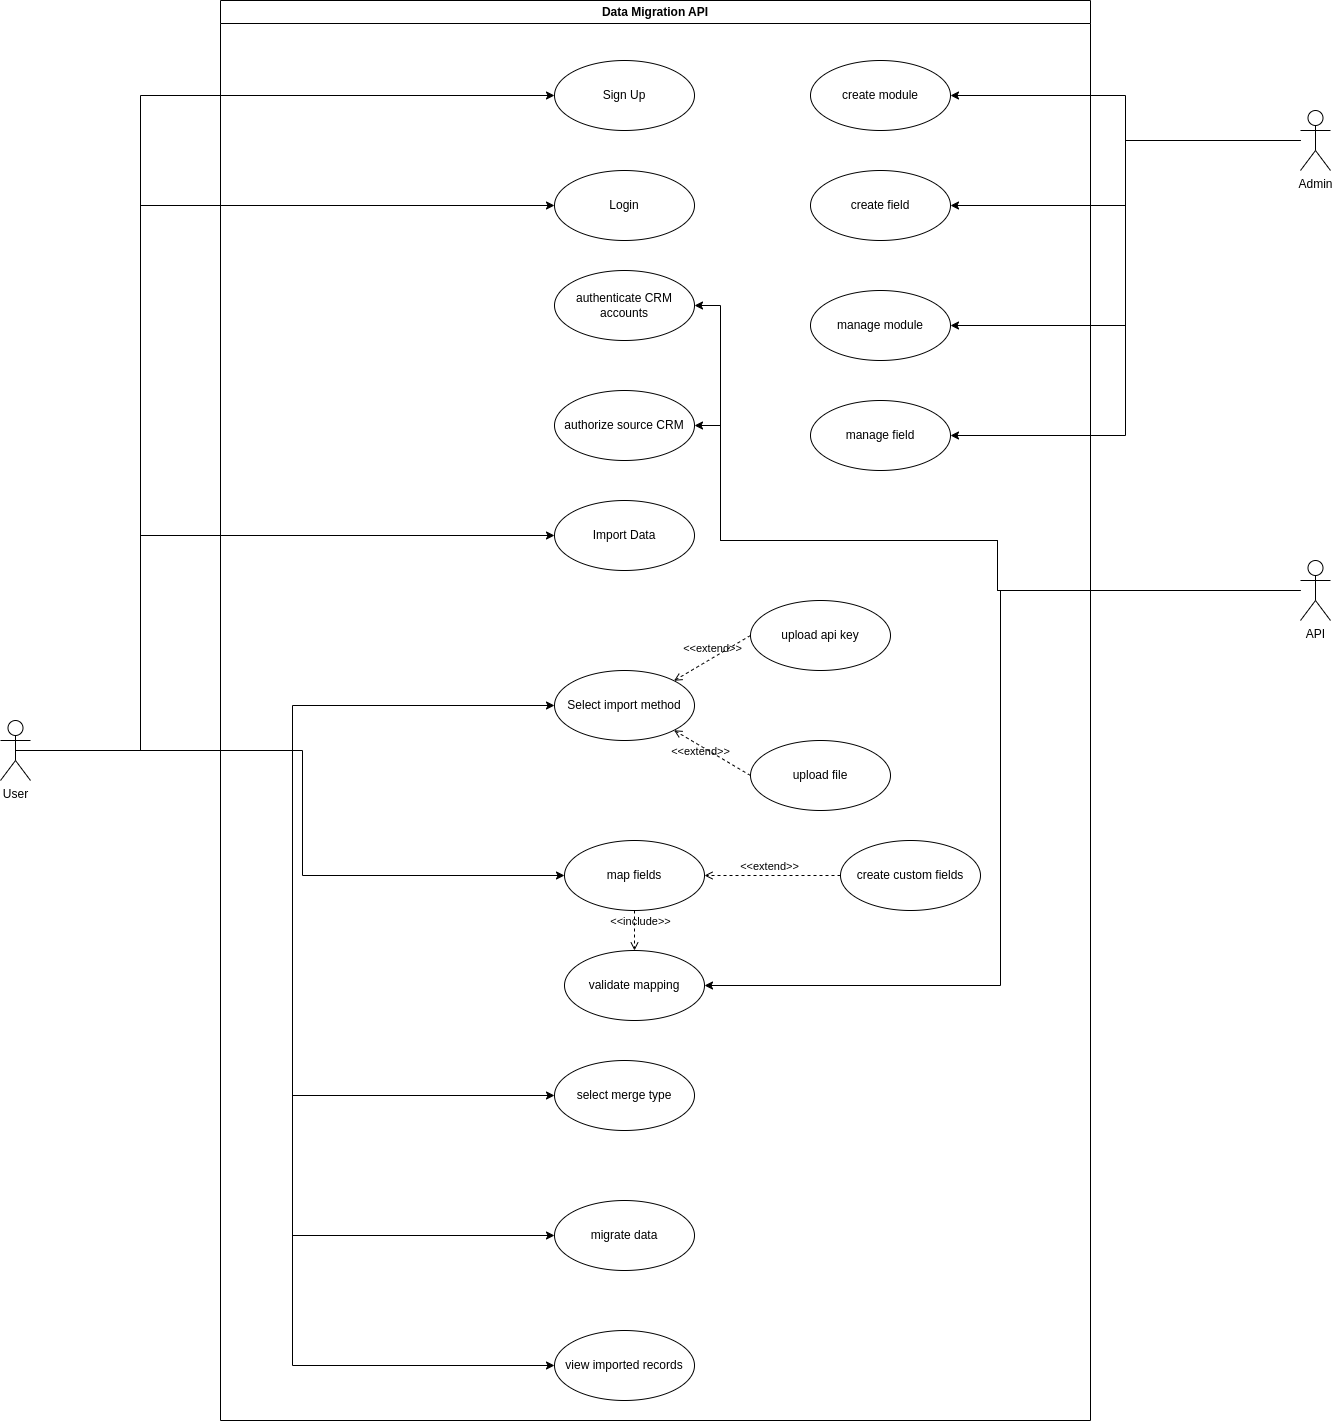

The diagram above was exported from draw.io. Its source (the exported page's mxGraphModel, read from the mxfile embedded in the PNG):
<mxGraphModel dx="2654" dy="2161" grid="1" gridSize="10" guides="1" tooltips="1" connect="1" arrows="1" fold="1" page="1" pageScale="1" pageWidth="827" pageHeight="1169" math="0" shadow="0">
  <root>
    <mxCell id="0" />
    <mxCell id="1" parent="0" />
    <mxCell id="IvGc5Er_GkNaYxskZCtO-27" style="edgeStyle=orthogonalEdgeStyle;rounded=0;orthogonalLoop=1;jettySize=auto;html=1;entryX=1;entryY=0.5;entryDx=0;entryDy=0;" edge="1" parent="1" source="fhk2a1aTALf1TP7ZkwEM-5" target="IvGc5Er_GkNaYxskZCtO-26">
      <mxGeometry relative="1" as="geometry">
        <Array as="points">
          <mxPoint x="697" y="230" />
          <mxPoint x="697" y="180" />
          <mxPoint x="420" y="180" />
          <mxPoint x="420" y="-55" />
        </Array>
      </mxGeometry>
    </mxCell>
    <mxCell id="IvGc5Er_GkNaYxskZCtO-29" style="edgeStyle=orthogonalEdgeStyle;rounded=0;orthogonalLoop=1;jettySize=auto;html=1;entryX=1;entryY=0.5;entryDx=0;entryDy=0;" edge="1" parent="1" source="fhk2a1aTALf1TP7ZkwEM-5" target="IvGc5Er_GkNaYxskZCtO-28">
      <mxGeometry relative="1" as="geometry">
        <mxPoint x="570" y="120" as="targetPoint" />
        <Array as="points">
          <mxPoint x="697" y="230" />
          <mxPoint x="697" y="180" />
          <mxPoint x="420" y="180" />
          <mxPoint x="420" y="65" />
        </Array>
      </mxGeometry>
    </mxCell>
    <mxCell id="IvGc5Er_GkNaYxskZCtO-31" style="edgeStyle=orthogonalEdgeStyle;rounded=0;orthogonalLoop=1;jettySize=auto;html=1;entryX=1;entryY=0.5;entryDx=0;entryDy=0;" edge="1" parent="1" source="fhk2a1aTALf1TP7ZkwEM-5" target="IvGc5Er_GkNaYxskZCtO-30">
      <mxGeometry relative="1" as="geometry">
        <Array as="points">
          <mxPoint x="700" y="230" />
          <mxPoint x="700" y="625" />
        </Array>
      </mxGeometry>
    </mxCell>
    <mxCell id="fhk2a1aTALf1TP7ZkwEM-5" value="&lt;div&gt;API&lt;/div&gt;" style="shape=umlActor;verticalLabelPosition=bottom;verticalAlign=top;html=1;outlineConnect=0;" parent="1" vertex="1">
      <mxGeometry x="1000" y="200" width="30" height="60" as="geometry" />
    </mxCell>
    <mxCell id="fhk2a1aTALf1TP7ZkwEM-29" value="Data Migration API" style="swimlane;whiteSpace=wrap;html=1;" parent="1" vertex="1">
      <mxGeometry x="-80" y="-360" width="870" height="1420" as="geometry" />
    </mxCell>
    <mxCell id="bRz9RuVTrUHcWu2kk5kK-14" value="Sign Up" style="ellipse;whiteSpace=wrap;html=1;" parent="fhk2a1aTALf1TP7ZkwEM-29" vertex="1">
      <mxGeometry x="334" y="60" width="140" height="70" as="geometry" />
    </mxCell>
    <mxCell id="bRz9RuVTrUHcWu2kk5kK-21" value="Login" style="ellipse;whiteSpace=wrap;html=1;" parent="fhk2a1aTALf1TP7ZkwEM-29" vertex="1">
      <mxGeometry x="334" y="170" width="140" height="70" as="geometry" />
    </mxCell>
    <mxCell id="IvGc5Er_GkNaYxskZCtO-26" value="authenticate CRM accounts" style="ellipse;whiteSpace=wrap;html=1;" vertex="1" parent="fhk2a1aTALf1TP7ZkwEM-29">
      <mxGeometry x="334" y="270" width="140" height="70" as="geometry" />
    </mxCell>
    <mxCell id="bRz9RuVTrUHcWu2kk5kK-3" style="edgeStyle=orthogonalEdgeStyle;rounded=0;orthogonalLoop=1;jettySize=auto;html=1;entryX=0;entryY=0.5;entryDx=0;entryDy=0;exitX=0.5;exitY=0.5;exitDx=0;exitDy=0;exitPerimeter=0;" parent="fhk2a1aTALf1TP7ZkwEM-29" source="fhk2a1aTALf1TP7ZkwEM-3" target="bRz9RuVTrUHcWu2kk5kK-2" edge="1">
      <mxGeometry relative="1" as="geometry">
        <Array as="points">
          <mxPoint x="-80" y="750" />
          <mxPoint x="-80" y="535" />
        </Array>
      </mxGeometry>
    </mxCell>
    <mxCell id="IvGc5Er_GkNaYxskZCtO-4" style="edgeStyle=orthogonalEdgeStyle;rounded=0;orthogonalLoop=1;jettySize=auto;html=1;entryX=0;entryY=0.5;entryDx=0;entryDy=0;" edge="1" parent="fhk2a1aTALf1TP7ZkwEM-29" source="fhk2a1aTALf1TP7ZkwEM-3" target="bRz9RuVTrUHcWu2kk5kK-24">
      <mxGeometry relative="1" as="geometry">
        <Array as="points">
          <mxPoint x="72" y="750" />
          <mxPoint x="72" y="705" />
        </Array>
      </mxGeometry>
    </mxCell>
    <mxCell id="IvGc5Er_GkNaYxskZCtO-17" style="edgeStyle=orthogonalEdgeStyle;rounded=0;orthogonalLoop=1;jettySize=auto;html=1;entryX=0;entryY=0.5;entryDx=0;entryDy=0;" edge="1" parent="fhk2a1aTALf1TP7ZkwEM-29" target="IvGc5Er_GkNaYxskZCtO-16">
      <mxGeometry relative="1" as="geometry">
        <mxPoint x="-180" y="750" as="sourcePoint" />
        <Array as="points">
          <mxPoint x="82" y="750" />
          <mxPoint x="82" y="875" />
        </Array>
      </mxGeometry>
    </mxCell>
    <mxCell id="IvGc5Er_GkNaYxskZCtO-21" style="edgeStyle=orthogonalEdgeStyle;rounded=0;orthogonalLoop=1;jettySize=auto;html=1;entryX=0;entryY=0.5;entryDx=0;entryDy=0;exitX=0.5;exitY=0.5;exitDx=0;exitDy=0;exitPerimeter=0;" edge="1" parent="fhk2a1aTALf1TP7ZkwEM-29" source="fhk2a1aTALf1TP7ZkwEM-3" target="IvGc5Er_GkNaYxskZCtO-20">
      <mxGeometry relative="1" as="geometry">
        <mxPoint x="-190" y="820" as="sourcePoint" />
        <Array as="points">
          <mxPoint x="72" y="750" />
          <mxPoint x="72" y="1095" />
        </Array>
      </mxGeometry>
    </mxCell>
    <mxCell id="IvGc5Er_GkNaYxskZCtO-23" style="edgeStyle=orthogonalEdgeStyle;rounded=0;orthogonalLoop=1;jettySize=auto;html=1;entryX=0;entryY=0.5;entryDx=0;entryDy=0;exitX=0.5;exitY=0.5;exitDx=0;exitDy=0;exitPerimeter=0;" edge="1" parent="fhk2a1aTALf1TP7ZkwEM-29" source="fhk2a1aTALf1TP7ZkwEM-3" target="IvGc5Er_GkNaYxskZCtO-22">
      <mxGeometry relative="1" as="geometry">
        <mxPoint x="-190" y="820" as="sourcePoint" />
        <Array as="points">
          <mxPoint x="72" y="750" />
          <mxPoint x="72" y="1235" />
        </Array>
      </mxGeometry>
    </mxCell>
    <mxCell id="IvGc5Er_GkNaYxskZCtO-25" style="edgeStyle=orthogonalEdgeStyle;rounded=0;orthogonalLoop=1;jettySize=auto;html=1;entryX=0;entryY=0.5;entryDx=0;entryDy=0;exitX=0.5;exitY=0.5;exitDx=0;exitDy=0;exitPerimeter=0;" edge="1" parent="fhk2a1aTALf1TP7ZkwEM-29" source="fhk2a1aTALf1TP7ZkwEM-3" target="IvGc5Er_GkNaYxskZCtO-24">
      <mxGeometry relative="1" as="geometry">
        <mxPoint x="-190" y="820" as="sourcePoint" />
        <Array as="points">
          <mxPoint x="72" y="750" />
          <mxPoint x="72" y="1365" />
        </Array>
      </mxGeometry>
    </mxCell>
    <mxCell id="fhk2a1aTALf1TP7ZkwEM-3" value="&lt;div&gt;User&lt;/div&gt;" style="shape=umlActor;verticalLabelPosition=bottom;verticalAlign=top;html=1;outlineConnect=0;" parent="fhk2a1aTALf1TP7ZkwEM-29" vertex="1">
      <mxGeometry x="-220" y="720" width="30" height="60" as="geometry" />
    </mxCell>
    <mxCell id="bRz9RuVTrUHcWu2kk5kK-15" style="edgeStyle=orthogonalEdgeStyle;rounded=0;orthogonalLoop=1;jettySize=auto;html=1;entryX=0;entryY=0.5;entryDx=0;entryDy=0;" parent="fhk2a1aTALf1TP7ZkwEM-29" source="fhk2a1aTALf1TP7ZkwEM-3" target="bRz9RuVTrUHcWu2kk5kK-14" edge="1">
      <mxGeometry relative="1" as="geometry">
        <Array as="points">
          <mxPoint x="-80" y="750" />
          <mxPoint x="-80" y="95" />
        </Array>
      </mxGeometry>
    </mxCell>
    <mxCell id="bRz9RuVTrUHcWu2kk5kK-2" value="Import Data" style="ellipse;whiteSpace=wrap;html=1;" parent="fhk2a1aTALf1TP7ZkwEM-29" vertex="1">
      <mxGeometry x="334" y="500" width="140" height="70" as="geometry" />
    </mxCell>
    <mxCell id="bRz9RuVTrUHcWu2kk5kK-22" style="edgeStyle=orthogonalEdgeStyle;rounded=0;orthogonalLoop=1;jettySize=auto;html=1;entryX=0;entryY=0.5;entryDx=0;entryDy=0;" parent="fhk2a1aTALf1TP7ZkwEM-29" source="fhk2a1aTALf1TP7ZkwEM-3" target="bRz9RuVTrUHcWu2kk5kK-21" edge="1">
      <mxGeometry relative="1" as="geometry">
        <Array as="points">
          <mxPoint x="-80" y="750" />
          <mxPoint x="-80" y="205" />
        </Array>
      </mxGeometry>
    </mxCell>
    <mxCell id="bRz9RuVTrUHcWu2kk5kK-24" value="Select import method" style="ellipse;whiteSpace=wrap;html=1;" parent="fhk2a1aTALf1TP7ZkwEM-29" vertex="1">
      <mxGeometry x="334" y="670" width="140" height="70" as="geometry" />
    </mxCell>
    <mxCell id="IvGc5Er_GkNaYxskZCtO-5" value="upload api key" style="ellipse;whiteSpace=wrap;html=1;" vertex="1" parent="fhk2a1aTALf1TP7ZkwEM-29">
      <mxGeometry x="530" y="600" width="140" height="70" as="geometry" />
    </mxCell>
    <mxCell id="IvGc5Er_GkNaYxskZCtO-13" value="upload file" style="ellipse;whiteSpace=wrap;html=1;" vertex="1" parent="fhk2a1aTALf1TP7ZkwEM-29">
      <mxGeometry x="530" y="740" width="140" height="70" as="geometry" />
    </mxCell>
    <mxCell id="IvGc5Er_GkNaYxskZCtO-14" value="&amp;lt;&amp;lt;extend&amp;gt;&amp;gt;" style="html=1;verticalAlign=bottom;labelBackgroundColor=none;endArrow=open;endFill=0;dashed=1;rounded=0;entryX=1;entryY=0;entryDx=0;entryDy=0;exitX=0;exitY=0.5;exitDx=0;exitDy=0;" edge="1" parent="fhk2a1aTALf1TP7ZkwEM-29" source="IvGc5Er_GkNaYxskZCtO-5" target="bRz9RuVTrUHcWu2kk5kK-24">
      <mxGeometry width="160" relative="1" as="geometry">
        <mxPoint x="300" y="620" as="sourcePoint" />
        <mxPoint x="460" y="650" as="targetPoint" />
      </mxGeometry>
    </mxCell>
    <mxCell id="IvGc5Er_GkNaYxskZCtO-15" value="&amp;lt;&amp;lt;extend&amp;gt;&amp;gt;" style="html=1;verticalAlign=bottom;labelBackgroundColor=none;endArrow=open;endFill=0;dashed=1;rounded=0;exitX=0;exitY=0.5;exitDx=0;exitDy=0;entryX=1;entryY=1;entryDx=0;entryDy=0;" edge="1" parent="fhk2a1aTALf1TP7ZkwEM-29" source="IvGc5Er_GkNaYxskZCtO-13" target="bRz9RuVTrUHcWu2kk5kK-24">
      <mxGeometry x="0.1402" y="13" width="160" relative="1" as="geometry">
        <mxPoint x="490" y="750" as="sourcePoint" />
        <mxPoint x="480" y="720" as="targetPoint" />
        <mxPoint x="1" as="offset" />
      </mxGeometry>
    </mxCell>
    <mxCell id="IvGc5Er_GkNaYxskZCtO-16" value="map fields" style="ellipse;whiteSpace=wrap;html=1;" vertex="1" parent="fhk2a1aTALf1TP7ZkwEM-29">
      <mxGeometry x="344" y="840" width="140" height="70" as="geometry" />
    </mxCell>
    <mxCell id="IvGc5Er_GkNaYxskZCtO-18" value="create custom fields" style="ellipse;whiteSpace=wrap;html=1;" vertex="1" parent="fhk2a1aTALf1TP7ZkwEM-29">
      <mxGeometry x="620" y="840" width="140" height="70" as="geometry" />
    </mxCell>
    <mxCell id="IvGc5Er_GkNaYxskZCtO-19" value="&amp;lt;&amp;lt;extend&amp;gt;&amp;gt;" style="html=1;verticalAlign=bottom;labelBackgroundColor=none;endArrow=open;endFill=0;dashed=1;rounded=0;exitX=0;exitY=0.5;exitDx=0;exitDy=0;entryX=1;entryY=0.5;entryDx=0;entryDy=0;" edge="1" parent="fhk2a1aTALf1TP7ZkwEM-29" source="IvGc5Er_GkNaYxskZCtO-18" target="IvGc5Er_GkNaYxskZCtO-16">
      <mxGeometry x="0.0417" width="160" relative="1" as="geometry">
        <mxPoint x="510" y="820" as="sourcePoint" />
        <mxPoint x="433" y="775" as="targetPoint" />
        <mxPoint as="offset" />
      </mxGeometry>
    </mxCell>
    <mxCell id="IvGc5Er_GkNaYxskZCtO-20" value="select merge type" style="ellipse;whiteSpace=wrap;html=1;" vertex="1" parent="fhk2a1aTALf1TP7ZkwEM-29">
      <mxGeometry x="334" y="1060" width="140" height="70" as="geometry" />
    </mxCell>
    <mxCell id="IvGc5Er_GkNaYxskZCtO-22" value="migrate data" style="ellipse;whiteSpace=wrap;html=1;" vertex="1" parent="fhk2a1aTALf1TP7ZkwEM-29">
      <mxGeometry x="334" y="1200" width="140" height="70" as="geometry" />
    </mxCell>
    <mxCell id="IvGc5Er_GkNaYxskZCtO-24" value="view imported records" style="ellipse;whiteSpace=wrap;html=1;" vertex="1" parent="fhk2a1aTALf1TP7ZkwEM-29">
      <mxGeometry x="334" y="1330" width="140" height="70" as="geometry" />
    </mxCell>
    <mxCell id="IvGc5Er_GkNaYxskZCtO-28" value="authorize source CRM" style="ellipse;whiteSpace=wrap;html=1;" vertex="1" parent="fhk2a1aTALf1TP7ZkwEM-29">
      <mxGeometry x="334" y="390" width="140" height="70" as="geometry" />
    </mxCell>
    <mxCell id="IvGc5Er_GkNaYxskZCtO-30" value="validate mapping" style="ellipse;whiteSpace=wrap;html=1;" vertex="1" parent="fhk2a1aTALf1TP7ZkwEM-29">
      <mxGeometry x="344" y="950" width="140" height="70" as="geometry" />
    </mxCell>
    <mxCell id="IvGc5Er_GkNaYxskZCtO-32" value="&amp;lt;&amp;lt;include&amp;gt;&amp;gt;" style="html=1;verticalAlign=bottom;labelBackgroundColor=none;endArrow=open;endFill=0;dashed=1;rounded=0;exitX=0.5;exitY=1;exitDx=0;exitDy=0;entryX=0.5;entryY=0;entryDx=0;entryDy=0;" edge="1" parent="fhk2a1aTALf1TP7ZkwEM-29" source="IvGc5Er_GkNaYxskZCtO-16" target="IvGc5Er_GkNaYxskZCtO-30">
      <mxGeometry y="6" width="160" relative="1" as="geometry">
        <mxPoint x="300" y="1040" as="sourcePoint" />
        <mxPoint x="460" y="1040" as="targetPoint" />
        <mxPoint as="offset" />
      </mxGeometry>
    </mxCell>
    <mxCell id="IvGc5Er_GkNaYxskZCtO-33" value="create module" style="ellipse;whiteSpace=wrap;html=1;" vertex="1" parent="fhk2a1aTALf1TP7ZkwEM-29">
      <mxGeometry x="590" y="60" width="140" height="70" as="geometry" />
    </mxCell>
    <mxCell id="IvGc5Er_GkNaYxskZCtO-34" value="create field" style="ellipse;whiteSpace=wrap;html=1;" vertex="1" parent="fhk2a1aTALf1TP7ZkwEM-29">
      <mxGeometry x="590" y="170" width="140" height="70" as="geometry" />
    </mxCell>
    <mxCell id="IvGc5Er_GkNaYxskZCtO-41" value="manage module" style="ellipse;whiteSpace=wrap;html=1;" vertex="1" parent="fhk2a1aTALf1TP7ZkwEM-29">
      <mxGeometry x="590" y="290" width="140" height="70" as="geometry" />
    </mxCell>
    <mxCell id="IvGc5Er_GkNaYxskZCtO-42" value="manage field" style="ellipse;whiteSpace=wrap;html=1;" vertex="1" parent="fhk2a1aTALf1TP7ZkwEM-29">
      <mxGeometry x="590" y="400" width="140" height="70" as="geometry" />
    </mxCell>
    <mxCell id="IvGc5Er_GkNaYxskZCtO-40" style="edgeStyle=orthogonalEdgeStyle;rounded=0;orthogonalLoop=1;jettySize=auto;html=1;" edge="1" parent="1" source="IvGc5Er_GkNaYxskZCtO-35" target="IvGc5Er_GkNaYxskZCtO-33">
      <mxGeometry relative="1" as="geometry" />
    </mxCell>
    <mxCell id="IvGc5Er_GkNaYxskZCtO-43" style="edgeStyle=orthogonalEdgeStyle;rounded=0;orthogonalLoop=1;jettySize=auto;html=1;entryX=1;entryY=0.5;entryDx=0;entryDy=0;" edge="1" parent="1" source="IvGc5Er_GkNaYxskZCtO-35" target="IvGc5Er_GkNaYxskZCtO-34">
      <mxGeometry relative="1" as="geometry" />
    </mxCell>
    <mxCell id="IvGc5Er_GkNaYxskZCtO-44" style="edgeStyle=orthogonalEdgeStyle;rounded=0;orthogonalLoop=1;jettySize=auto;html=1;entryX=1;entryY=0.5;entryDx=0;entryDy=0;" edge="1" parent="1" source="IvGc5Er_GkNaYxskZCtO-35" target="IvGc5Er_GkNaYxskZCtO-41">
      <mxGeometry relative="1" as="geometry" />
    </mxCell>
    <mxCell id="IvGc5Er_GkNaYxskZCtO-45" style="edgeStyle=orthogonalEdgeStyle;rounded=0;orthogonalLoop=1;jettySize=auto;html=1;entryX=1;entryY=0.5;entryDx=0;entryDy=0;" edge="1" parent="1" source="IvGc5Er_GkNaYxskZCtO-35" target="IvGc5Er_GkNaYxskZCtO-42">
      <mxGeometry relative="1" as="geometry" />
    </mxCell>
    <mxCell id="IvGc5Er_GkNaYxskZCtO-35" value="&lt;div&gt;Admin&lt;/div&gt;" style="shape=umlActor;verticalLabelPosition=bottom;verticalAlign=top;html=1;outlineConnect=0;" vertex="1" parent="1">
      <mxGeometry x="1000" y="-250" width="30" height="60" as="geometry" />
    </mxCell>
  </root>
</mxGraphModel>